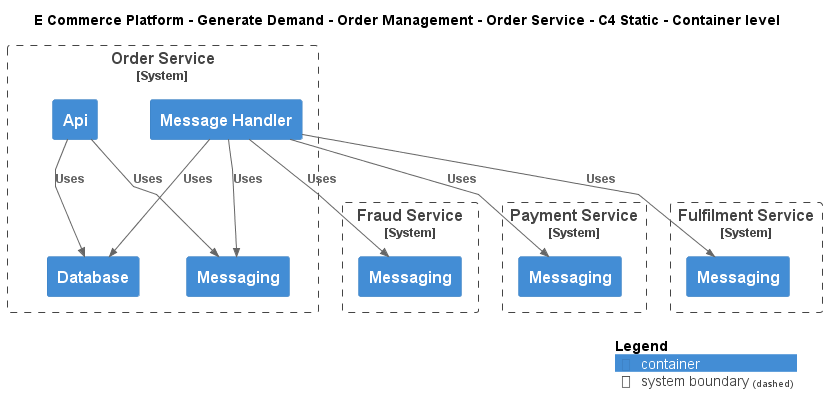

The diagram above was rendered by PlantUML. Its source (embedded in the PNG):
@startuml
!include ..\..\..\..\..\.c4s\C4_Container.puml

AddElementTag("c4interflow:lifecycle:new", $bgColor=green, $fontColor=#ffffff, $borderColor=green, $shadowing="False")
AddElementTag("c4interflow:lifecycle:changed", $bgColor=orange, $fontColor=#ffffff, $borderColor=orange, $shadowing="False")
AddElementTag("c4interflow:lifecycle:removed", $bgColor=red, $fontColor=#ffffff, $borderColor=red, $shadowing="False")

AddRelTag("c4interflow:lifecycle:new", $textColor=green, $lineColor=green)
AddRelTag("c4interflow:lifecycle:changed", $textColor=orange, $lineColor=orange)
AddRelTag("c4interflow:lifecycle:removed", $textColor=red, $lineColor=red)

SHOW_PERSON_PORTRAIT()
LAYOUT_TOP_DOWN()

skinparam linetype polyline

title E Commerce Platform - Generate Demand - Order Management - Order Service - C4 Static - Container level


System_Boundary(ECommercePlatform.GenerateDemand.OrderManagement.SoftwareSystems.OrderService, "Order Service") {
    Container(ECommercePlatform.GenerateDemand.OrderManagement.SoftwareSystems.OrderService.Containers.Api, "Api", "", "")
    Container(ECommercePlatform.GenerateDemand.OrderManagement.SoftwareSystems.OrderService.Containers.Database, "Database", "", "")
    Container(ECommercePlatform.GenerateDemand.OrderManagement.SoftwareSystems.OrderService.Containers.Messaging, "Messaging", "", "")
    Container(ECommercePlatform.GenerateDemand.OrderManagement.SoftwareSystems.OrderService.Containers.MessageHandler, "Message Handler", "", "")
}

System_Boundary(ECommercePlatform.Deliver.FraudManagement.SoftwareSystems.FraudService, "Fraud Service") {
    Container(ECommercePlatform.Deliver.FraudManagement.SoftwareSystems.FraudService.Containers.Messaging, "Messaging", "", "")
}

System_Boundary(ECommercePlatform.Deliver.Payments.SoftwareSystems.PaymentService, "Payment Service") {
    Container(ECommercePlatform.Deliver.Payments.SoftwareSystems.PaymentService.Containers.Messaging, "Messaging", "", "")
}

System_Boundary(ECommercePlatform.Deliver.Fulfilment.SoftwareSystems.FulfilmentService, "Fulfilment Service") {
    Container(ECommercePlatform.Deliver.Fulfilment.SoftwareSystems.FulfilmentService.Containers.Messaging, "Messaging", "", "")
}

Rel(ECommercePlatform.GenerateDemand.OrderManagement.SoftwareSystems.OrderService.Containers.Api, ECommercePlatform.GenerateDemand.OrderManagement.SoftwareSystems.OrderService.Containers.Database, "Uses")
Rel(ECommercePlatform.GenerateDemand.OrderManagement.SoftwareSystems.OrderService.Containers.Api, ECommercePlatform.GenerateDemand.OrderManagement.SoftwareSystems.OrderService.Containers.Messaging, "Uses")
Rel(ECommercePlatform.GenerateDemand.OrderManagement.SoftwareSystems.OrderService.Containers.MessageHandler, ECommercePlatform.Deliver.FraudManagement.SoftwareSystems.FraudService.Containers.Messaging, "Uses")
Rel(ECommercePlatform.GenerateDemand.OrderManagement.SoftwareSystems.OrderService.Containers.MessageHandler, ECommercePlatform.GenerateDemand.OrderManagement.SoftwareSystems.OrderService.Containers.Database, "Uses")
Rel(ECommercePlatform.GenerateDemand.OrderManagement.SoftwareSystems.OrderService.Containers.MessageHandler, ECommercePlatform.GenerateDemand.OrderManagement.SoftwareSystems.OrderService.Containers.Messaging, "Uses")
Rel(ECommercePlatform.GenerateDemand.OrderManagement.SoftwareSystems.OrderService.Containers.MessageHandler, ECommercePlatform.Deliver.Payments.SoftwareSystems.PaymentService.Containers.Messaging, "Uses")
Rel(ECommercePlatform.GenerateDemand.OrderManagement.SoftwareSystems.OrderService.Containers.MessageHandler, ECommercePlatform.Deliver.Fulfilment.SoftwareSystems.FulfilmentService.Containers.Messaging, "Uses")


SHOW_LEGEND()
@enduml